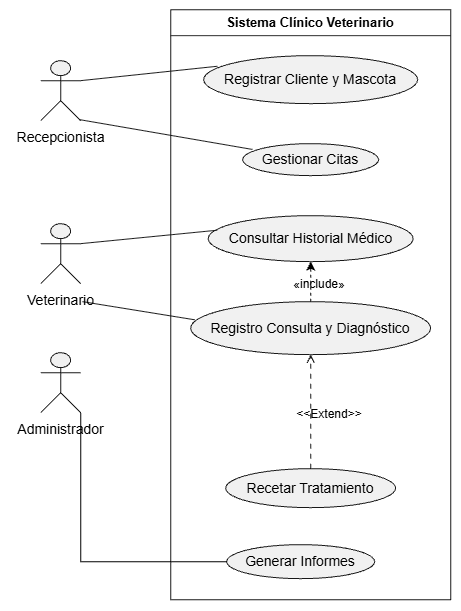

The diagram above was exported from draw.io. Its source (the exported page's mxGraphModel, read from the mxfile embedded in the PNG):
<mxGraphModel dx="1084" dy="627" grid="1" gridSize="10" guides="1" tooltips="1" connect="1" arrows="1" fold="1" page="1" pageScale="1" pageWidth="827" pageHeight="1169" math="0" shadow="0">
  <root>
    <mxCell id="0" />
    <mxCell id="1" parent="0" />
    <UserObject label="" plantUmlData="{&#10;  &quot;data&quot;: &quot;@startuml\nleft to right direction\nskinparam packageStyle rectangle\n\nactor \&quot;Recepcionista\&quot; as rec\nactor \&quot;Veterinario\&quot; as vet\nactor \&quot;Administrador\&quot; as admin\n\nrectangle \&quot;Sistema Clínico Veterinario\&quot; {\n  usecase \&quot;Registrar Cliente y Mascota\&quot; as UC1\n  usecase \&quot;Gestionar Citas\&quot; as UC2\n  usecase \&quot;Consultar Historial Médico\&quot; as UC3\n  usecase \&quot;Registrar Consulta y Diagnóstico\&quot; as UC4\n  usecase \&quot;Recetar Tratamiento\&quot; as UC5\n  usecase \&quot;Generar Informes\&quot; as UC6\n}\n\nrec -- UC1\nrec -- UC2\n\nvet -- UC3\nvet -- UC4\n\nUC4 .&gt; UC3 : &lt;&lt;include&gt;&gt;\nUC5 .&gt; UC4 : &lt;&lt;extend&gt;&gt;\n\nadmin -- UC6\n@enduml&quot;,&#10;  &quot;config&quot;: null&#10;}" id="b-MyskNnTko_pfptk2lW-22">
      <mxCell connectable="0" parent="1" style="group;transparentBounds=1;editIcon=1;lockedGroup=0;groupPadding=10;" vertex="1">
        <mxGeometry as="geometry" />
      </mxCell>
    </UserObject>
    <UserObject label="Sistema Clínico Veterinario" plantUmlId="rect_0" plantUmlBaseStyle="swimlane;collapsible=0;startSize=26;fillColor=none;strokeColor=#181818;fontColor=#000000;fontSize=13;fontStyle=1;whiteSpace=wrap;" plantUmlBaseValue="Sistema Clínico Veterinario" id="b-MyskNnTko_pfptk2lW-23">
      <mxCell parent="b-MyskNnTko_pfptk2lW-22" style="swimlane;collapsible=0;startSize=26;fillColor=none;strokeColor=#181818;fontColor=#000000;fontSize=13;fontStyle=1;whiteSpace=wrap;" vertex="1">
        <mxGeometry height="590" width="280" x="191" y="50" as="geometry" />
      </mxCell>
    </UserObject>
    <UserObject label="Registrar Cliente y Mascota" plantUmlId="uc_1" plantUmlBaseStyle="ellipse;html=1;fillColor=#F1F1F1;strokeColor=#181818;whiteSpace=wrap;fontColor=#000000;fontSize=14;" plantUmlBaseValue="Registrar Cliente y Mascota" id="b-MyskNnTko_pfptk2lW-24">
      <mxCell parent="b-MyskNnTko_pfptk2lW-23" style="ellipse;html=1;fillColor=#F1F1F1;strokeColor=#181818;whiteSpace=wrap;fontColor=#000000;fontSize=14;" vertex="1">
        <mxGeometry height="48" width="214" x="33" y="46" as="geometry" />
      </mxCell>
    </UserObject>
    <UserObject label="Gestionar Citas" plantUmlId="uc_2" plantUmlBaseStyle="ellipse;html=1;fillColor=#F1F1F1;strokeColor=#181818;whiteSpace=wrap;fontColor=#000000;fontSize=14;" plantUmlBaseValue="Gestionar Citas" id="b-MyskNnTko_pfptk2lW-25">
      <mxCell parent="b-MyskNnTko_pfptk2lW-23" style="ellipse;html=1;fillColor=#F1F1F1;strokeColor=#181818;whiteSpace=wrap;fontColor=#000000;fontSize=14;" vertex="1">
        <mxGeometry height="32" width="136" x="72" y="134" as="geometry" />
      </mxCell>
    </UserObject>
    <UserObject label="Consultar Historial Médico" plantUmlId="uc_3" plantUmlBaseStyle="ellipse;html=1;fillColor=#F1F1F1;strokeColor=#181818;whiteSpace=wrap;fontColor=#000000;fontSize=14;" plantUmlBaseValue="Consultar Historial Médico" id="b-MyskNnTko_pfptk2lW-26">
      <mxCell parent="b-MyskNnTko_pfptk2lW-23" style="ellipse;html=1;fillColor=#F1F1F1;strokeColor=#181818;whiteSpace=wrap;fontColor=#000000;fontSize=14;" vertex="1">
        <mxGeometry height="46" width="205" x="37.5" y="206" as="geometry" />
      </mxCell>
    </UserObject>
    <mxCell id="b-MyskNnTko_pfptk2lW-44" edge="1" parent="b-MyskNnTko_pfptk2lW-23" source="b-MyskNnTko_pfptk2lW-27" style="edgeStyle=orthogonalEdgeStyle;rounded=0;orthogonalLoop=1;jettySize=auto;html=1;exitX=0.5;exitY=0;exitDx=0;exitDy=0;dashed=1;entryX=0.5;entryY=1;entryDx=0;entryDy=0;" target="b-MyskNnTko_pfptk2lW-26">
      <mxGeometry relative="1" as="geometry">
        <mxPoint x="140" y="260" as="targetPoint" />
      </mxGeometry>
    </mxCell>
    <UserObject label="Registro Consulta y Diagnóstico" plantUmlId="uc_4" plantUmlBaseStyle="ellipse;html=1;fillColor=#F1F1F1;strokeColor=#181818;whiteSpace=wrap;fontColor=#000000;fontSize=14;" plantUmlBaseValue="Registrar Consulta y Diagnóstico" id="b-MyskNnTko_pfptk2lW-27">
      <mxCell parent="b-MyskNnTko_pfptk2lW-23" style="ellipse;html=1;fillColor=#F1F1F1;strokeColor=#181818;whiteSpace=wrap;fontColor=#000000;fontSize=14;" vertex="1">
        <mxGeometry height="53" width="240" x="20" y="292" as="geometry" />
      </mxCell>
    </UserObject>
    <UserObject label="Recetar Tratamiento" plantUmlId="uc_6" plantUmlBaseStyle="ellipse;html=1;fillColor=#F1F1F1;strokeColor=#181818;whiteSpace=wrap;fontColor=#000000;fontSize=14;" plantUmlBaseValue="Recetar Tratamiento" id="b-MyskNnTko_pfptk2lW-29">
      <mxCell parent="b-MyskNnTko_pfptk2lW-23" style="ellipse;html=1;fillColor=#F1F1F1;strokeColor=#181818;whiteSpace=wrap;fontColor=#000000;fontSize=14;" vertex="1">
        <mxGeometry height="39" width="170" x="55" y="459" as="geometry" />
      </mxCell>
    </UserObject>
    <UserObject label="" plantUmlId="rel_18" plantUmlBaseStyle="endArrow=open;dashed=1;dashPattern=5 5;strokeColor=#181818;fontColor=#000000;fontSize=11;edgeStyle=none;rounded=0;html=1;curved=0;endSize=6;sourcePerimeterSpacing=0;targetPerimeterSpacing=0;" plantUmlBaseValue="«extend»" id="b-MyskNnTko_pfptk2lW-41">
      <mxCell edge="1" parent="b-MyskNnTko_pfptk2lW-23" source="b-MyskNnTko_pfptk2lW-29" style="endArrow=open;dashed=1;dashPattern=5 5;strokeColor=#181818;fontColor=#000000;fontSize=11;edgeStyle=none;rounded=0;html=1;curved=0;endSize=6;sourcePerimeterSpacing=0;targetPerimeterSpacing=0;" target="b-MyskNnTko_pfptk2lW-27">
        <mxGeometry relative="1" as="geometry" />
      </mxCell>
    </UserObject>
    <UserObject label="" plantUmlId="rel_16" plantUmlBaseStyle="endArrow=none;strokeColor=#181818;fontColor=#000000;fontSize=11;edgeStyle=none;rounded=0;html=1;curved=0;endSize=6;sourcePerimeterSpacing=0;targetPerimeterSpacing=0;" plantUmlBaseValue="" id="b-MyskNnTko_pfptk2lW-39">
      <mxCell edge="1" parent="b-MyskNnTko_pfptk2lW-23" style="endArrow=none;strokeColor=#181818;fontColor=#000000;fontSize=11;edgeStyle=none;rounded=0;html=1;curved=0;endSize=6;sourcePerimeterSpacing=0;targetPerimeterSpacing=0;exitX=0.859;exitY=-0.106;exitDx=0;exitDy=0;exitPerimeter=0;entryX=0.018;entryY=0.343;entryDx=0;entryDy=0;entryPerimeter=0;" target="b-MyskNnTko_pfptk2lW-27">
        <mxGeometry relative="1" as="geometry">
          <mxPoint x="-88.18299999999996" y="291.998" as="sourcePoint" />
          <mxPoint x="37.50000000000006" y="304.20399999999995" as="targetPoint" />
        </mxGeometry>
      </mxCell>
    </UserObject>
    <UserObject label="" plantUmlId="actor_7" plantUmlBaseStyle="shape=umlActor;html=1;fillColor=#F1F1F1;strokeColor=#181818;fontColor=#000000;fontSize=14;" plantUmlBaseValue="" id="b-MyskNnTko_pfptk2lW-30">
      <mxCell parent="b-MyskNnTko_pfptk2lW-22" style="shape=umlActor;html=1;fillColor=#F1F1F1;strokeColor=#181818;fontColor=#000000;fontSize=14;" vertex="1">
        <mxGeometry height="60" width="40" x="61" y="101" as="geometry" />
      </mxCell>
    </UserObject>
    <UserObject label="Recepcionista" plantUmlId="actorlbl_8" plantUmlBaseStyle="text;html=1;align=center;verticalAlign=top;fontColor=#000000;fontSize=14;" plantUmlBaseValue="Recepcionista" id="b-MyskNnTko_pfptk2lW-31">
      <mxCell parent="b-MyskNnTko_pfptk2lW-22" style="text;html=1;align=center;verticalAlign=top;fontColor=#000000;fontSize=14;" vertex="1">
        <mxGeometry height="17" width="102" x="30" y="163" as="geometry" />
      </mxCell>
    </UserObject>
    <UserObject label="" plantUmlId="actor_9" plantUmlBaseStyle="shape=umlActor;html=1;fillColor=#F1F1F1;strokeColor=#181818;fontColor=#000000;fontSize=14;" plantUmlBaseValue="" id="b-MyskNnTko_pfptk2lW-32">
      <mxCell parent="b-MyskNnTko_pfptk2lW-22" style="shape=umlActor;html=1;fillColor=#F1F1F1;strokeColor=#181818;fontColor=#000000;fontSize=14;" vertex="1">
        <mxGeometry height="60" width="40" x="61" y="264" as="geometry" />
      </mxCell>
    </UserObject>
    <UserObject label="Veterinario" plantUmlId="actorlbl_10" plantUmlBaseStyle="text;html=1;align=center;verticalAlign=top;fontColor=#000000;fontSize=14;" plantUmlBaseValue="Veterinario" id="b-MyskNnTko_pfptk2lW-33">
      <mxCell parent="b-MyskNnTko_pfptk2lW-22" style="text;html=1;align=center;verticalAlign=top;fontColor=#000000;fontSize=14;" vertex="1">
        <mxGeometry height="17" width="83" x="39.5" y="326" as="geometry" />
      </mxCell>
    </UserObject>
    <UserObject label="" plantUmlId="actor_11" plantUmlBaseStyle="shape=umlActor;html=1;fillColor=#F1F1F1;strokeColor=#181818;fontColor=#000000;fontSize=14;" plantUmlBaseValue="" id="b-MyskNnTko_pfptk2lW-34">
      <mxCell parent="b-MyskNnTko_pfptk2lW-22" style="shape=umlActor;html=1;fillColor=#F1F1F1;strokeColor=#181818;fontColor=#000000;fontSize=14;" vertex="1">
        <mxGeometry height="60" width="40" x="61" y="393" as="geometry" />
      </mxCell>
    </UserObject>
    <UserObject label="Administrador" plantUmlId="actorlbl_12" plantUmlBaseStyle="text;html=1;align=center;verticalAlign=top;fontColor=#000000;fontSize=14;" plantUmlBaseValue="Administrador" id="b-MyskNnTko_pfptk2lW-35">
      <mxCell parent="b-MyskNnTko_pfptk2lW-22" style="text;html=1;align=center;verticalAlign=top;fontColor=#000000;fontSize=14;" vertex="1">
        <mxGeometry height="17" width="101" x="30.5" y="455" as="geometry" />
      </mxCell>
    </UserObject>
    <UserObject label="" plantUmlId="rel_13" plantUmlBaseStyle="endArrow=none;strokeColor=#181818;fontColor=#000000;fontSize=11;edgeStyle=none;rounded=0;html=1;curved=0;endSize=6;sourcePerimeterSpacing=0;targetPerimeterSpacing=0;" plantUmlBaseValue="" id="b-MyskNnTko_pfptk2lW-36">
      <mxCell edge="1" parent="b-MyskNnTko_pfptk2lW-22" source="b-MyskNnTko_pfptk2lW-30" style="endArrow=none;strokeColor=#181818;fontColor=#000000;fontSize=11;edgeStyle=none;rounded=0;html=1;curved=0;endSize=6;sourcePerimeterSpacing=0;targetPerimeterSpacing=0;exitX=1;exitY=0.3333333333333333;exitDx=0;exitDy=0;exitPerimeter=0;entryX=0.064;entryY=0.221;entryDx=0;entryDy=0;entryPerimeter=0;" target="b-MyskNnTko_pfptk2lW-24">
        <mxGeometry relative="1" as="geometry" />
      </mxCell>
    </UserObject>
    <UserObject label="" plantUmlId="rel_14" plantUmlBaseStyle="endArrow=none;strokeColor=#181818;fontColor=#000000;fontSize=11;edgeStyle=none;rounded=0;html=1;exitX=0.5;exitY=1.37;exitPerimeter=0;curved=0;endSize=6;sourcePerimeterSpacing=0;targetPerimeterSpacing=0;" plantUmlBaseValue="" id="b-MyskNnTko_pfptk2lW-37">
      <mxCell edge="1" parent="b-MyskNnTko_pfptk2lW-22" style="endArrow=none;strokeColor=#181818;fontColor=#000000;fontSize=11;edgeStyle=none;rounded=0;html=1;curved=0;endSize=6;sourcePerimeterSpacing=0;targetPerimeterSpacing=0;entryX=0.072;entryY=0.181;entryDx=0;entryDy=0;entryPerimeter=0;" target="b-MyskNnTko_pfptk2lW-25">
        <mxGeometry relative="1" as="geometry">
          <mxPoint x="100" y="160" as="sourcePoint" />
          <mxPoint x="253.09575439559626" y="162.99880307005506" as="targetPoint" />
        </mxGeometry>
      </mxCell>
    </UserObject>
    <UserObject label="" plantUmlId="rel_15" plantUmlBaseStyle="endArrow=none;strokeColor=#181818;fontColor=#000000;fontSize=11;edgeStyle=none;rounded=0;html=1;curved=0;endSize=6;sourcePerimeterSpacing=0;targetPerimeterSpacing=0;" plantUmlBaseValue="" id="b-MyskNnTko_pfptk2lW-38">
      <mxCell edge="1" parent="b-MyskNnTko_pfptk2lW-22" source="b-MyskNnTko_pfptk2lW-32" style="endArrow=none;strokeColor=#181818;fontColor=#000000;fontSize=11;edgeStyle=none;rounded=0;html=1;curved=0;endSize=6;sourcePerimeterSpacing=0;targetPerimeterSpacing=0;exitX=1;exitY=0.3333333333333333;exitDx=0;exitDy=0;exitPerimeter=0;entryX=0.044;entryY=0.317;entryDx=0;entryDy=0;entryPerimeter=0;" target="b-MyskNnTko_pfptk2lW-26">
        <mxGeometry relative="1" as="geometry" />
      </mxCell>
    </UserObject>
    <UserObject label="Generar Informes" plantUmlId="uc_5" plantUmlBaseStyle="ellipse;html=1;fillColor=#F1F1F1;strokeColor=#181818;whiteSpace=wrap;fontColor=#000000;fontSize=14;" plantUmlBaseValue="Generar Informes" id="b-MyskNnTko_pfptk2lW-28">
      <mxCell parent="1" style="ellipse;html=1;fillColor=#F1F1F1;strokeColor=#181818;whiteSpace=wrap;fontColor=#000000;fontSize=14;" vertex="1">
        <mxGeometry height="34" width="148" x="247" y="585" as="geometry" />
      </mxCell>
    </UserObject>
    <mxCell id="b-MyskNnTko_pfptk2lW-43" edge="1" parent="1" source="b-MyskNnTko_pfptk2lW-34" style="edgeStyle=orthogonalEdgeStyle;rounded=0;orthogonalLoop=1;jettySize=auto;html=1;exitX=1;exitY=1;exitDx=0;exitDy=0;exitPerimeter=0;entryX=0;entryY=0.5;entryDx=0;entryDy=0;endArrow=none;endFill=0;" target="b-MyskNnTko_pfptk2lW-28">
      <mxGeometry relative="1" as="geometry" />
    </mxCell>
    <mxCell id="b-MyskNnTko_pfptk2lW-52" parent="1" style="text;html=1;whiteSpace=wrap;strokeColor=none;fillColor=none;align=center;verticalAlign=middle;rounded=0;" value="«include»" vertex="1">
      <mxGeometry height="30" width="60" x="310" y="310" as="geometry" />
    </mxCell>
    <mxCell id="b-MyskNnTko_pfptk2lW-53" parent="1" style="text;html=1;whiteSpace=wrap;strokeColor=none;fillColor=none;align=center;verticalAlign=middle;rounded=0;" value="&amp;lt;&amp;lt;Extend&amp;gt;&amp;gt;" vertex="1">
      <mxGeometry height="30" width="60" x="320" y="440" as="geometry" />
    </mxCell>
  </root>
</mxGraphModel>